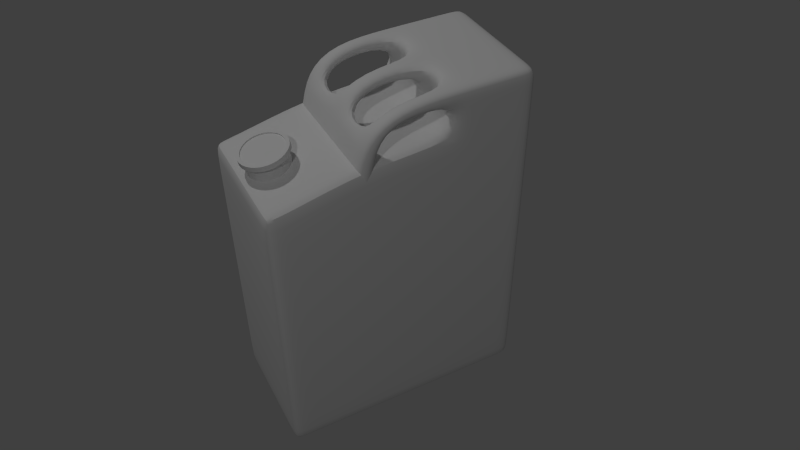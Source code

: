 # Source: gas_can01.blend  (saved by Blender 2.74.0; exported with 4.5.12 LTS)
import bpy
from mathutils import Matrix  # noqa: F401  (used for matrix-valued properties, if any)

bpy.ops.wm.read_factory_settings(use_empty=True)
scene = bpy.context.scene
scene.name = 'Scene'

# ---- collections
col_collection_1 = bpy.data.collections.new('Collection 1'); scene.collection.children.link(col_collection_1)
col_collection_2 = bpy.data.collections.new('Collection 2'); scene.collection.children.link(col_collection_2)
col_collection_20 = bpy.data.collections.new('Collection 20'); scene.collection.children.link(col_collection_20)

# ---- materials (node trees are filled in below, after node groups)
mat_gas_can = bpy.data.materials.new('gas_can')
mat_gas_can.alpha_threshold = 0.0
mat_gas_can.use_transparent_shadow = False
mat_gas_can.roughness = 0.5
mat_gas_can.specular_intensity = 0.0
mat_gas_can.line_color = (0.0, 0.0, 0.0, 1.0)
mat_gas_can_spout = bpy.data.materials.new('gas_can_spout')
mat_gas_can_spout.alpha_threshold = 0.0
mat_gas_can_spout.use_transparent_shadow = False
mat_gas_can_spout.roughness = 0.5
mat_gas_can_spout.specular_intensity = 0.0

# ---- material node trees

# ---- world
world_world = bpy.data.worlds.new('World'); scene.world = world_world
world_world.color = (0.05088, 0.05088, 0.05088)
world_world.use_sun_shadow = False
world_world.sun_shadow_jitter_overblur = 0.0
world_world.cycles.sampling_method = 'MANUAL'
world_world.cycles.sample_map_resolution = 256

# ---- cameras
cam_camera = bpy.data.cameras.new('Camera')
cam_camera.clip_end = 100.0
cam_camera.lens = 35.0
cam_camera.sensor_width = 32.0
cam_camera.sensor_height = 18.0
cam_camera.ortho_scale = 7.314
cam_camera.dof.focus_distance = 0.0
cam_camera.dof.aperture_fstop = 128.0

# ---- lights
light_lamp_001 = bpy.data.lights.new('Lamp.001', 'POINT')
light_lamp_001.transmission_factor = 0.0
light_lamp_001.cutoff_distance = 30.0
light_lamp_001.energy = 100.0
light_lamp_001.shadow_buffer_clip_start = 1.001
light_lamp_001.shadow_soft_size = 0.1
light_lamp_001.shadow_maximum_resolution = 0.006
light_lamp_001.use_absolute_resolution = True
light_lamp_001.cycles.use_multiple_importance_sampling = False
light_lamp = bpy.data.lights.new('Lamp', 'POINT')
light_lamp.transmission_factor = 0.0
light_lamp.cutoff_distance = 30.0
light_lamp.energy = 100.0
light_lamp.shadow_buffer_clip_start = 1.001
light_lamp.shadow_soft_size = 0.1
light_lamp.shadow_maximum_resolution = 0.006
light_lamp.use_absolute_resolution = True
light_lamp.cycles.use_multiple_importance_sampling = False

# ---- meshes
me_cube = bpy.data.meshes.new('Cube')
me_cube.from_pydata([(0.6387, 0.3343, -0.8067), (0.6387, -0.3343, -0.8067), (-0.682, -0.3343, -0.8067), (-0.682, 0.3343, -0.8067), (0.6387, 0.3343, 0.8329), (0.6387, -0.3343, 0.8329), (-0.682, -0.3343, 0.7242), (-0.682, 0.3343, 0.7242), (0.5603, 0.3343, -0.8067), (-0.6037, 0.3343, -0.8067), (0.5603, -0.3343, -0.8067), (-0.6037, -0.3343, -0.8067), (0.5603, 0.3343, 0.8329), (-0.6037, 0.3343, 0.7242), (0.5603, -0.3343, 0.8329), (-0.6037, -0.3343, 0.7242), (0.6387, 0.3343, -0.7203), (0.6387, 0.3343, 0.7466), (0.6387, -0.3343, -0.7203), (0.6387, -0.3343, 0.7466), (-0.682, -0.3343, -0.7203), (-0.682, -0.3343, 0.6378), (-0.682, 0.3343, -0.7203), (-0.682, 0.3343, 0.6378), (0.5603, 0.3343, -0.7203), (0.5603, 0.3343, 0.7466), (-0.6037, 0.3343, -0.7203), (-0.6037, 0.3343, 0.6378), (0.5603, -0.3343, 0.7466), (0.5603, -0.3343, -0.7203), (-0.6037, -0.3343, 0.6378), (-0.6037, -0.3343, -0.7203), (0.6387, 0.2447, -0.8067), (0.6387, -0.2447, -0.8067), (-0.682, -0.2447, -0.8067), (-0.682, 0.2447, -0.8067), (0.6387, 0.2447, 0.8329), (0.6387, -0.2447, 0.8329), (-0.682, -0.2447, 0.7242), (-0.682, 0.2447, 0.7242), (0.3251, -0.3343, -0.8067), (0.3251, 0.3343, -0.8067), (-0.6037, 0.2447, 0.7242), (-0.6037, -0.2447, 0.7242), (0.5603, -0.2447, -0.8067), (0.5603, 0.2447, -0.8067), (-0.6037, -0.2447, -0.8067), (-0.6037, 0.2447, -0.8067), (-0.682, -0.2447, -0.7203), (-0.682, 0.2447, -0.7203), (-0.682, -0.2447, 0.6378), (-0.682, 0.2447, 0.6378), (0.6387, 0.2447, -0.7203), (0.6387, -0.2447, -0.7203), (0.6387, 0.2447, 0.7466), (0.6387, -0.2447, 0.7466), (0.2322, 0.3343, -0.8067), (0.2322, -0.3343, -0.8067), (0.2322, 0.3343, 0.8329), (0.2322, -0.3343, 0.8329), (0.2322, -0.3343, -0.7203), (0.2322, -0.3343, 0.7466), (0.2322, 0.3343, 0.7466), (0.2322, 0.3343, -0.7203), (0.2322, 0.2447, -0.8067), (0.2322, -0.2447, -0.8067), (0.2322, 0.2447, 0.8329), (0.2322, -0.2447, 0.8329), (0.6387, -0.2447, 1.078), (0.6387, -0.3343, 1.078), (0.6387, 0.3343, 1.078), (0.5603, 0.3343, 1.078), (0.5603, -0.3343, 1.078), (0.5603, -0.2447, 1.078), (0.6387, 0.2447, 1.078), (0.5603, 0.2447, 1.078), (0.2322, 0.2447, 1.078), (0.2322, -0.2447, 1.078), (0.2322, 0.3343, 1.078), (0.2322, -0.3343, 1.078), (0.3251, 0.3343, 0.8329), (0.3251, -0.3343, 0.8329), (0.3251, -0.3343, -0.7203), (0.3251, -0.3343, 0.7466), (0.3251, 0.3343, 0.7466), (0.3251, 0.3343, -0.7203), (0.3251, 0.2447, -0.8067), (0.3251, -0.2447, -0.8067), (0.3251, 0.2447, 1.078), (0.3251, -0.2447, 1.078), (0.3251, 0.3343, 1.078), (0.3251, -0.3343, 1.078), (-0.1857, 0.3343, -0.8067), (-0.1857, -0.3343, -0.8067), (-0.1857, 0.3343, 0.8329), (-0.1858, -0.3343, 0.8329), (-0.1857, -0.3343, -0.7203), (-0.1858, -0.3343, 0.7466), (-0.1857, 0.3343, 0.7466), (-0.1857, 0.3343, -0.7203), (-0.1857, 0.2447, -0.8067), (-0.1857, -0.2447, -0.8067), (-0.1857, 0.2447, 0.8329), (-0.1857, -0.2447, 0.8329), (0.6387, 0.04923, -0.8067), (0.6387, -0.04923, -0.8067), (-0.682, -0.04923, -0.8067), (-0.682, 0.04923, -0.8067), (0.6387, 0.04923, 0.8329), (0.6387, -0.04923, 0.8329), (-0.682, -0.04923, 0.7242), (-0.682, 0.04923, 0.7242), (-0.6037, 0.04923, 0.7242), (-0.6037, -0.04923, 0.7242), (0.5603, -0.04923, -0.8067), (0.5603, 0.04923, -0.8067), (-0.6037, -0.04923, -0.8067), (-0.6037, 0.04923, -0.8067), (-0.682, -0.04923, -0.7203), (-0.682, 0.04923, -0.7203), (-0.682, -0.04923, 0.6378), (-0.682, 0.04923, 0.6378), (0.6387, 0.04923, -0.7203), (0.6387, -0.04923, -0.7203), (0.6387, 0.04923, 0.7466), (0.6387, -0.04923, 0.7466), (0.2322, 0.04923, 0.8329), (0.2322, -0.04923, 0.8329), (0.2322, -0.04923, -0.8067), (0.2322, 0.04923, -0.8067), (0.6387, 0.04923, 1.078), (0.6387, -0.04923, 1.078), (0.5603, 0.04923, 1.078), (0.5603, -0.04923, 1.078), (0.2322, 0.04923, 1.078), (0.2322, -0.04923, 1.078), (0.3251, 0.04923, 1.078), (0.3251, -0.04923, 1.078), (0.3251, -0.04923, -0.8067), (0.3251, 0.04923, -0.8067), (-0.1857, 0.04923, 0.8329), (-0.1857, -0.04923, 0.8329), (-0.1857, -0.04923, -0.8067), (-0.1857, 0.04923, -0.8067), (0.6387, -0.3343, 1.002), (0.2322, 0.2447, 1.002), (0.6387, -0.2447, 1.002), (0.2322, -0.2447, 1.002), (0.2322, -0.3343, 1.002), (0.6387, 0.2447, 1.002), (0.6387, 0.3343, 1.002), (0.5603, -0.3343, 1.002), (0.2322, 0.3343, 1.002), (0.5603, 0.3343, 1.002), (0.3251, -0.3343, 1.002), (0.3251, 0.3343, 1.002), (0.6387, -0.04923, 1.002), (0.6387, 0.04923, 1.002), (0.2322, 0.04923, 1.002), (0.2322, -0.04923, 1.002), (-0.01594, -0.3343, 1.008), (-0.05875, -0.3343, 1.071), (-0.05875, 0.3343, 1.071), (-0.05875, 0.2447, 1.071), (-0.05875, -0.2447, 1.071), (-0.01594, 0.3343, 1.008), (-0.05875, 0.04923, 1.071), (-0.05875, -0.04922, 1.071), (-0.01594, 0.04923, 1.008), (-0.01594, -0.04922, 1.008), (-0.01594, 0.2447, 1.008), (-0.01594, -0.2447, 1.008), (-0.1356, -0.3343, 0.9399), (-0.2101, -0.3343, 0.9547), (-0.2101, 0.3343, 0.9547), (-0.2101, 0.2447, 0.9547), (-0.2101, -0.2447, 0.9547), (-0.1356, 0.3343, 0.9399), (-0.2101, 0.04923, 0.9547), (-0.2101, -0.04922, 0.9547), (-0.1356, 0.04923, 0.9399), (-0.1356, -0.04922, 0.9399), (-0.1356, 0.2447, 0.9399), (-0.1356, -0.2447, 0.9399), (-0.1746, -0.3343, 0.7435), (-0.2491, -0.3343, 0.7583), (-0.2491, 0.3343, 0.7583), (-0.2491, 0.2447, 0.7583), (-0.2491, -0.2447, 0.7583), (-0.1746, 0.3343, 0.7435), (-0.2491, 0.04923, 0.7583), (-0.2491, -0.04922, 0.7583), (-0.1746, 0.04923, 0.7435), (-0.1746, -0.04922, 0.7435), (-0.1746, 0.2447, 0.7435), (-0.1746, -0.2447, 0.7435)], [], [(46, 11, 2, 34), (43, 38, 6, 15), (55, 37, 5, 19), (30, 15, 6, 21), (51, 39, 7, 23), (26, 9, 3, 22), (16, 0, 8, 24), (99, 92, 9, 26), (19, 5, 14, 28), (97, 95, 15, 30), (155, 152, 78, 90), (103, 43, 15, 95), (33, 1, 10, 44), (101, 93, 11, 46), (93, 96, 31, 11), (96, 97, 30, 31), (1, 18, 29, 10), (18, 19, 28, 29), (94, 98, 27, 13), (98, 99, 26, 27), (4, 17, 25, 12), (17, 16, 24, 25), (13, 27, 23, 7), (27, 26, 22, 23), (35, 49, 22, 3), (49, 51, 23, 22), (11, 31, 20, 2), (31, 30, 21, 20), (33, 53, 18, 1), (53, 55, 19, 18), (16, 17, 54, 52), (123, 125, 55, 53), (0, 16, 52, 32), (105, 123, 53, 33), (20, 21, 50, 48), (119, 121, 51, 49), (2, 20, 48, 34), (107, 119, 49, 35), (92, 100, 47, 9), (142, 101, 46, 116), (0, 32, 45, 8), (105, 33, 44, 114), (94, 13, 42, 102), (141, 113, 43, 103), (151, 144, 69, 72), (159, 147, 77, 135), (21, 6, 38, 50), (121, 111, 39, 51), (17, 4, 36, 54), (125, 109, 37, 55), (13, 7, 39, 42), (113, 110, 38, 43), (9, 47, 35, 3), (116, 46, 34, 106), (157, 149, 74, 130), (159, 135, 167, 169), (138, 87, 65, 128), (41, 86, 64, 56), (84, 85, 63, 62), (80, 84, 62, 58), (82, 83, 61, 60), (40, 82, 60, 57), (87, 40, 57, 65), (149, 150, 70, 74), (83, 81, 59, 61), (85, 41, 56, 63), (68, 73, 72, 69), (70, 71, 75, 74), (131, 133, 73, 68), (137, 135, 77, 89), (90, 78, 76, 88), (89, 77, 79, 91), (144, 146, 68, 69), (134, 158, 168, 166), (154, 151, 72, 91), (150, 153, 71, 70), (148, 154, 91, 79), (73, 89, 91, 72), (71, 90, 88, 75), (133, 137, 89, 73), (24, 8, 41, 85), (28, 14, 81, 83), (44, 10, 40, 87), (10, 29, 82, 40), (29, 28, 83, 82), (12, 25, 84, 80), (25, 24, 85, 84), (8, 45, 86, 41), (114, 44, 87, 138), (153, 155, 90, 71), (127, 141, 103, 67), (58, 94, 102, 66), (128, 65, 101, 142), (56, 64, 100, 92), (62, 63, 99, 98), (58, 62, 98, 94), (60, 61, 97, 96), (57, 60, 96, 93), (65, 57, 93, 101), (67, 103, 95, 59), (61, 59, 95, 97), (63, 56, 92, 99), (64, 129, 143, 100), (129, 128, 142, 143), (66, 102, 140, 126), (126, 140, 141, 127), (45, 115, 139, 86), (115, 114, 138, 139), (75, 88, 136, 132), (132, 136, 137, 133), (88, 76, 134, 136), (136, 134, 135, 137), (74, 75, 132, 130), (130, 132, 133, 131), (86, 139, 129, 64), (139, 138, 128, 129), (146, 156, 131, 68), (156, 157, 130, 131), (47, 117, 107, 35), (117, 116, 106, 107), (42, 39, 111, 112), (112, 111, 110, 113), (54, 36, 108, 124), (124, 108, 109, 125), (50, 38, 110, 120), (120, 110, 111, 121), (145, 158, 134, 76), (145, 76, 163, 170), (102, 42, 112, 140), (140, 112, 113, 141), (32, 104, 115, 45), (104, 105, 114, 115), (100, 143, 117, 47), (143, 142, 116, 117), (34, 48, 118, 106), (106, 118, 119, 107), (48, 50, 120, 118), (118, 120, 121, 119), (32, 52, 122, 104), (104, 122, 123, 105), (52, 54, 124, 122), (122, 124, 125, 123), (126, 127, 159, 158), (66, 126, 158, 145), (109, 108, 157, 156), (37, 109, 156, 146), (12, 80, 155, 153), (59, 81, 154, 148), (4, 12, 153, 150), (81, 14, 151, 154), (58, 66, 145, 152), (5, 37, 146, 144), (36, 4, 150, 149), (67, 59, 148, 147), (108, 36, 149, 157), (127, 67, 147, 159), (14, 5, 144, 151), (80, 58, 152, 155), (165, 170, 182, 177), (162, 165, 177, 174), (169, 167, 179, 181), (78, 152, 165, 162), (135, 134, 166, 167), (158, 159, 169, 168), (76, 78, 162, 163), (77, 147, 171, 164), (147, 148, 160, 171), (79, 77, 164, 161), (148, 79, 161, 160), (152, 145, 170, 165), (177, 182, 194, 189), (174, 177, 189, 186), (160, 161, 173, 172), (170, 163, 175, 182), (167, 166, 178, 179), (171, 160, 172, 183), (163, 162, 174, 175), (164, 171, 183, 176), (166, 168, 180, 178), (161, 164, 176, 173), (168, 169, 181, 180), (172, 173, 185, 184), (179, 178, 190, 191), (183, 172, 184, 195), (175, 174, 186, 187), (179, 191, 188, 176), (173, 176, 188, 185), (180, 181, 193, 192), (181, 183, 195, 193), (181, 179, 176, 183), (194, 182, 180, 192), (187, 190, 178, 175), (180, 182, 175, 178)])
me_cube.polygons.foreach_set('use_smooth', [True] * 193)
_uv = me_cube.uv_layers.new(name='UVMap')
_uv.uv.foreach_set('vector', [0.1749, 0.9158, 0.202, 0.9158, 0.202, 0.9387, 0.1749, 0.9387, 0.3769, 0.575, 0.3769, 0.5521, 0.404, 0.5521, 0.404, 0.575, 0.8251, 0.4548, 0.8251, 0.4801, 0.798, 0.4801, 0.798, 0.4548, 0.3753, 0.1289, 0.3753, 0.1036, 0.399, 0.1036, 0.399, 0.1289, 0.8251, 0.9747, 0.8251, 1.0, 0.798, 1.0, 0.798, 0.9747, 0.4227, 0.5268, 0.4227, 0.5521, 0.399, 0.5521, 0.399, 0.5268, 0.798, 0.5268, 0.798, 0.5521, 0.7743, 0.5521, 0.7743, 0.5268, 0.5489, 0.5268, 0.5489, 0.5521, 0.4227, 0.5521, 0.4227, 0.5268, 0.0, 0.09701, 7.203e-08, 0.07171, 0.02366, 0.07171, 0.02366, 0.09701, 0.2491, 0.09701, 0.2491, 0.07171, 0.3753, 0.1036, 0.3753, 0.1289, 0.7033, 0.02225, 0.6752, 0.02225, 0.6752, 3.493e-08, 0.7033, 3.493e-08, 0.3769, 0.6983, 0.3769, 0.575, 0.404, 0.575, 0.404, 0.6983, 0.1749, 0.5521, 0.202, 0.5521, 0.202, 0.575, 0.1749, 0.575, 0.1749, 0.7934, 0.202, 0.7934, 0.202, 0.9158, 0.1749, 0.9158, 0.2491, 0.5521, 0.2491, 0.5268, 0.3753, 0.5268, 0.3753, 0.5521, 0.2491, 0.5268, 0.2491, 0.09701, 0.3753, 0.1289, 0.3753, 0.5268, 0.0, 0.5521, 1.801e-08, 0.5268, 0.02366, 0.5268, 0.02366, 0.5521, 1.801e-08, 0.5268, 0.0, 0.09701, 0.02366, 0.09701, 0.02366, 0.5268, 0.5489, 0.07171, 0.5489, 0.09701, 0.4227, 0.1289, 0.4227, 0.1036, 0.5489, 0.09701, 0.5489, 0.5268, 0.4227, 0.5268, 0.4227, 0.1289, 0.798, 0.07171, 0.798, 0.09701, 0.7743, 0.09701, 0.7743, 0.07171, 0.798, 0.09701, 0.798, 0.5268, 0.7743, 0.5268, 0.7743, 0.09701, 0.4227, 0.1036, 0.4227, 0.1289, 0.399, 0.1289, 0.399, 0.1036, 0.4227, 0.1289, 0.4227, 0.5268, 0.399, 0.5268, 0.399, 0.1289, 0.8251, 0.5518, 0.8251, 0.5771, 0.798, 0.5771, 0.798, 0.5518, 0.8251, 0.5771, 0.8251, 0.9747, 0.798, 0.9747, 0.798, 0.5771, 0.3753, 0.5521, 0.3753, 0.5268, 0.399, 0.5268, 0.399, 0.5521, 0.3753, 0.5268, 0.3753, 0.1289, 0.399, 0.1289, 0.399, 0.5268, 0.8251, 0.0, 0.8251, 0.02529, 0.798, 0.02529, 0.798, 6.985e-08, 0.8251, 0.02529, 0.8251, 0.4548, 0.798, 0.4548, 0.798, 0.02529, 1.0, 0.02529, 1.0, 0.4548, 0.9729, 0.4548, 0.9729, 0.02529, 0.8841, 0.02529, 0.8841, 0.4548, 0.8251, 0.4548, 0.8251, 0.02529, 1.0, 5.239e-08, 1.0, 0.02529, 0.9729, 0.02529, 0.9729, 1.746e-08, 0.8841, 1.746e-08, 0.8841, 0.02529, 0.8251, 0.02529, 0.8251, 0.0, 1.0, 0.5771, 1.0, 0.9747, 0.9729, 0.9747, 0.9729, 0.5771, 0.8841, 0.5771, 0.8841, 0.9747, 0.8251, 0.9747, 0.8251, 0.5771, 1.0, 0.5518, 1.0, 0.5771, 0.9729, 0.5771, 0.9729, 0.5518, 0.8841, 0.5518, 0.8841, 0.5771, 0.8251, 0.5771, 0.8251, 0.5518, 1.801e-08, 0.7934, 0.02706, 0.7934, 0.02706, 0.9158, 1.801e-08, 0.9158, 0.1159, 0.7934, 0.1749, 0.7934, 0.1749, 0.9158, 0.1159, 0.9158, 9.004e-08, 0.5521, 0.02706, 0.5521, 0.02706, 0.575, 6.303e-08, 0.575, 0.1159, 0.5521, 0.1749, 0.5521, 0.1749, 0.575, 0.1159, 0.575, 0.202, 0.6983, 0.202, 0.575, 0.2291, 0.575, 0.2291, 0.6983, 0.3179, 0.6983, 0.3179, 0.575, 0.3769, 0.575, 0.3769, 0.6983, 0.02366, 0.02225, 7.203e-08, 0.02225, 7.203e-08, 0.0, 0.02366, 0.0, 0.6289, 0.6644, 0.6289, 0.7217, 0.606, 0.7217, 0.606, 0.6644, 1.0, 0.9747, 1.0, 1.0, 0.9729, 1.0, 0.9729, 0.9747, 0.8841, 0.9747, 0.8841, 1.0, 0.8251, 1.0, 0.8251, 0.9747, 1.0, 0.4548, 1.0, 0.4801, 0.9729, 0.4801, 0.9729, 0.4548, 0.8841, 0.4548, 0.8841, 0.4801, 0.8251, 0.4801, 0.8251, 0.4548, 0.202, 0.575, 0.202, 0.5521, 0.2291, 0.5521, 0.2291, 0.575, 0.3179, 0.575, 0.3179, 0.5521, 0.3769, 0.5521, 0.3769, 0.575, 1.801e-08, 0.9158, 0.02706, 0.9158, 0.02706, 0.9387, 0.0, 0.9387, 0.1159, 0.9158, 0.1749, 0.9158, 0.1749, 0.9387, 0.1159, 0.9387, 0.9139, 0.5295, 0.9729, 0.5295, 0.9729, 0.5518, 0.9139, 0.5518, 0.7396, 0.878, 0.717, 0.8817, 0.7044, 0.7973, 0.7252, 0.8067, 0.1159, 0.6439, 0.1749, 0.6439, 0.1749, 0.6711, 0.1159, 0.6711, 3.602e-08, 0.6439, 0.02706, 0.6439, 0.02706, 0.6711, 3.602e-08, 0.6711, 0.7033, 0.09701, 0.7033, 0.5268, 0.6752, 0.5268, 0.6752, 0.09701, 0.7033, 0.07171, 0.7033, 0.09701, 0.6752, 0.09701, 0.6752, 0.07171, 0.09475, 0.5268, 0.09475, 0.09701, 0.1228, 0.09701, 0.1228, 0.5268, 0.09475, 0.5521, 0.09475, 0.5268, 0.1228, 0.5268, 0.1228, 0.5521, 0.1749, 0.6439, 0.202, 0.6439, 0.202, 0.6711, 0.1749, 0.6711, 0.9729, 0.5295, 1.0, 0.5295, 1.0, 0.5518, 0.9729, 0.5518, 0.09475, 0.09701, 0.09475, 0.07171, 0.1228, 0.07171, 0.1228, 0.09701, 0.7033, 0.5268, 0.7033, 0.5521, 0.6752, 0.5521, 0.6752, 0.5268, 0.5789, 0.8016, 0.5789, 0.7787, 0.606, 0.7787, 0.606, 0.8016, 0.404, 0.8016, 0.404, 0.7787, 0.4311, 0.7787, 0.4311, 0.8016, 0.5199, 0.8016, 0.5199, 0.7787, 0.5789, 0.7787, 0.5789, 0.8016, 0.5199, 0.7098, 0.5199, 0.6826, 0.5789, 0.6826, 0.5789, 0.7098, 0.404, 0.7098, 0.404, 0.6826, 0.4311, 0.6826, 0.4311, 0.7098, 0.5789, 0.7098, 0.5789, 0.6826, 0.606, 0.6826, 0.606, 0.7098, 0.798, 0.5295, 0.8251, 0.5295, 0.8251, 0.5518, 0.798, 0.5518, 0.7522, 0.6858, 0.7748, 0.6895, 0.7604, 0.7609, 0.7396, 0.7702, 0.09475, 0.02225, 0.02366, 0.02225, 0.02366, 0.0, 0.09475, 3.493e-08, 0.798, 0.02225, 0.7743, 0.02225, 0.7743, 0.0, 0.798, 3.493e-08, 0.1228, 0.02225, 0.09475, 0.02225, 0.09475, 3.493e-08, 0.1228, 0.0, 0.5789, 0.7787, 0.5789, 0.7098, 0.606, 0.7098, 0.606, 0.7787, 0.404, 0.7787, 0.404, 0.7098, 0.4311, 0.7098, 0.4311, 0.7787, 0.5199, 0.7787, 0.5199, 0.7098, 0.5789, 0.7098, 0.5789, 0.7787, 0.7743, 0.5268, 0.7743, 0.5521, 0.7033, 0.5521, 0.7033, 0.5268, 0.02366, 0.09701, 0.02366, 0.07171, 0.09475, 0.07171, 0.09475, 0.09701, 0.1749, 0.575, 0.202, 0.575, 0.202, 0.6439, 0.1749, 0.6439, 0.02366, 0.5521, 0.02366, 0.5268, 0.09475, 0.5268, 0.09475, 0.5521, 0.02366, 0.5268, 0.02366, 0.09701, 0.09475, 0.09701, 0.09475, 0.5268, 0.7743, 0.07171, 0.7743, 0.09701, 0.7033, 0.09701, 0.7033, 0.07171, 0.7743, 0.09701, 0.7743, 0.5268, 0.7033, 0.5268, 0.7033, 0.09701, 6.303e-08, 0.575, 0.02706, 0.575, 0.02706, 0.6439, 3.602e-08, 0.6439, 0.1159, 0.575, 0.1749, 0.575, 0.1749, 0.6439, 0.1159, 0.6439, 0.7743, 0.02225, 0.7033, 0.02225, 0.7033, 3.493e-08, 0.7743, 0.0, 0.3179, 0.8207, 0.3179, 0.6983, 0.3769, 0.6983, 0.3769, 0.8207, 0.202, 0.8207, 0.202, 0.6983, 0.2291, 0.6983, 0.2291, 0.8207, 0.1159, 0.6711, 0.1749, 0.6711, 0.1749, 0.7934, 0.1159, 0.7934, 3.602e-08, 0.6711, 0.02706, 0.6711, 0.02706, 0.7934, 1.801e-08, 0.7934, 0.6752, 0.09701, 0.6752, 0.5268, 0.5489, 0.5268, 0.5489, 0.09701, 0.6752, 0.07171, 0.6752, 0.09701, 0.5489, 0.09701, 0.5489, 0.07171, 0.1228, 0.5268, 0.1228, 0.09701, 0.2491, 0.09701, 0.2491, 0.5268, 0.1228, 0.5521, 0.1228, 0.5268, 0.2491, 0.5268, 0.2491, 0.5521, 0.1749, 0.6711, 0.202, 0.6711, 0.202, 0.7934, 0.1749, 0.7934, 0.3769, 0.8207, 0.3769, 0.6983, 0.404, 0.6983, 0.404, 0.8207, 0.1228, 0.09701, 0.1228, 0.07171, 0.2491, 0.07171, 0.2491, 0.09701, 0.6752, 0.5268, 0.6752, 0.5521, 0.5489, 0.5521, 0.5489, 0.5268, 0.02706, 0.6711, 0.08613, 0.6711, 0.08613, 0.7934, 0.02706, 0.7934, 0.08613, 0.6711, 0.1159, 0.6711, 0.1159, 0.7934, 0.08613, 0.7934, 0.2291, 0.8207, 0.2291, 0.6983, 0.2881, 0.6983, 0.2881, 0.8207, 0.2881, 0.8207, 0.2881, 0.6983, 0.3179, 0.6983, 0.3179, 0.8207, 0.02706, 0.575, 0.08613, 0.575, 0.08613, 0.6439, 0.02706, 0.6439, 0.08613, 0.575, 0.1159, 0.575, 0.1159, 0.6439, 0.08613, 0.6439, 0.4311, 0.7787, 0.4311, 0.7098, 0.4901, 0.7098, 0.4901, 0.7787, 0.4901, 0.7787, 0.4901, 0.7098, 0.5199, 0.7098, 0.5199, 0.7787, 0.4311, 0.7098, 0.4311, 0.6826, 0.4901, 0.6826, 0.4901, 0.7098, 0.4901, 0.7098, 0.4901, 0.6826, 0.5199, 0.6826, 0.5199, 0.7098, 0.4311, 0.8016, 0.4311, 0.7787, 0.4901, 0.7787, 0.4901, 0.8016, 0.4901, 0.8016, 0.4901, 0.7787, 0.5199, 0.7787, 0.5199, 0.8016, 0.02706, 0.6439, 0.08613, 0.6439, 0.08613, 0.6711, 0.02706, 0.6711, 0.08613, 0.6439, 0.1159, 0.6439, 0.1159, 0.6711, 0.08613, 0.6711, 0.8251, 0.5295, 0.8841, 0.5295, 0.8841, 0.5518, 0.8251, 0.5518, 0.8841, 0.5295, 0.9139, 0.5295, 0.9139, 0.5518, 0.8841, 0.5518, 0.02706, 0.9158, 0.08613, 0.9158, 0.08613, 0.9387, 0.02706, 0.9387, 0.08613, 0.9158, 0.1159, 0.9158, 0.1159, 0.9387, 0.08613, 0.9387, 0.2291, 0.575, 0.2291, 0.5521, 0.2881, 0.5521, 0.2881, 0.575, 0.2881, 0.575, 0.2881, 0.5521, 0.3179, 0.5521, 0.3179, 0.575, 0.9729, 0.4548, 0.9729, 0.4801, 0.9139, 0.4801, 0.9139, 0.4548, 0.9139, 0.4548, 0.9139, 0.4801, 0.8841, 0.4801, 0.8841, 0.4548, 0.9729, 0.9747, 0.9729, 1.0, 0.9139, 1.0, 0.9139, 0.9747, 0.9139, 0.9747, 0.9139, 1.0, 0.8841, 1.0, 0.8841, 0.9747, 0.6289, 0.5783, 0.6289, 0.6356, 0.606, 0.6356, 0.606, 0.5783, 0.7748, 0.6821, 0.7522, 0.6858, 0.7396, 0.6015, 0.7604, 0.6108, 0.2291, 0.6983, 0.2291, 0.575, 0.2881, 0.575, 0.2881, 0.6983, 0.2881, 0.6983, 0.2881, 0.575, 0.3179, 0.575, 0.3179, 0.6983, 0.02706, 0.5521, 0.08613, 0.5521, 0.08613, 0.575, 0.02706, 0.575, 0.08613, 0.5521, 0.1159, 0.5521, 0.1159, 0.575, 0.08613, 0.575, 0.02706, 0.7934, 0.08613, 0.7934, 0.08613, 0.9158, 0.02706, 0.9158, 0.08613, 0.7934, 0.1159, 0.7934, 0.1159, 0.9158, 0.08613, 0.9158, 0.9729, 0.5518, 0.9729, 0.5771, 0.9139, 0.5771, 0.9139, 0.5518, 0.9139, 0.5518, 0.9139, 0.5771, 0.8841, 0.5771, 0.8841, 0.5518, 0.9729, 0.5771, 0.9729, 0.9747, 0.9139, 0.9747, 0.9139, 0.5771, 0.9139, 0.5771, 0.9139, 0.9747, 0.8841, 0.9747, 0.8841, 0.5771, 0.9729, 1.746e-08, 0.9729, 0.02529, 0.9139, 0.02529, 0.9139, 1.746e-08, 0.9139, 1.746e-08, 0.9139, 0.02529, 0.8841, 0.02529, 0.8841, 1.746e-08, 0.9729, 0.02529, 0.9729, 0.4548, 0.9139, 0.4548, 0.9139, 0.02529, 0.9139, 0.02529, 0.9139, 0.4548, 0.8841, 0.4548, 0.8841, 0.02529, 0.6799, 0.6356, 0.6799, 0.6644, 0.6289, 0.6644, 0.6289, 0.6356, 0.6799, 0.5783, 0.6799, 0.6356, 0.6289, 0.6356, 0.6289, 0.5783, 0.8841, 0.4801, 0.9139, 0.4801, 0.9139, 0.5295, 0.8841, 0.5295, 0.8251, 0.4801, 0.8841, 0.4801, 0.8841, 0.5295, 0.8251, 0.5295, 0.7743, 0.07171, 0.7033, 0.07171, 0.7033, 0.02225, 0.7743, 0.02225, 0.1228, 0.07171, 0.09475, 0.07171, 0.09475, 0.02225, 0.1228, 0.02225, 0.798, 0.07171, 0.7743, 0.07171, 0.7743, 0.02225, 0.798, 0.02225, 0.09475, 0.07171, 0.02366, 0.07171, 0.02366, 0.02225, 0.09475, 0.02225, 0.6799, 0.5521, 0.6799, 0.5783, 0.6289, 0.5783, 0.6289, 0.5521, 0.798, 0.4801, 0.8251, 0.4801, 0.8251, 0.5295, 0.798, 0.5295, 0.9729, 0.4801, 1.0, 0.4801, 1.0, 0.5295, 0.9729, 0.5295, 0.6799, 0.7217, 0.6799, 0.748, 0.6289, 0.748, 0.6289, 0.7217, 0.9139, 0.4801, 0.9729, 0.4801, 0.9729, 0.5295, 0.9139, 0.5295, 0.6799, 0.6644, 0.6799, 0.7217, 0.6289, 0.7217, 0.6289, 0.6644, 0.02366, 0.07171, 7.203e-08, 0.07171, 7.203e-08, 0.02225, 0.02366, 0.02225, 0.7033, 0.07171, 0.6752, 0.07171, 0.6752, 0.02225, 0.7033, 0.02225, 0.4337, 0.8742, 0.4608, 0.8742, 0.4608, 0.91, 0.4337, 0.91, 0.5873, 0.001935, 0.6002, 0.02032, 0.5641, 0.04037, 0.5416, 0.03603, 0.7252, 0.8067, 0.7044, 0.7973, 0.7315, 0.748, 0.7396, 0.7688, 0.6752, 3.493e-08, 0.6752, 0.02225, 0.6002, 0.02032, 0.5873, 0.001935, 0.5199, 0.6826, 0.4901, 0.6826, 0.4901, 0.5973, 0.5199, 0.5973, 0.404, 0.8016, 0.4337, 0.8016, 0.4337, 0.8742, 0.404, 0.8742, 0.4311, 0.6826, 0.404, 0.6826, 0.404, 0.5973, 0.4311, 0.5973, 0.6817, 0.748, 0.7044, 0.7517, 0.69, 0.823, 0.6691, 0.8323, 0.4608, 0.8016, 0.4879, 0.8016, 0.4879, 0.8742, 0.4608, 0.8742, 0.606, 0.6826, 0.5789, 0.6826, 0.5789, 0.5973, 0.606, 0.5973, 0.1228, 0.02225, 0.1228, 0.0, 0.2107, 0.001935, 0.1978, 0.02032, 0.4337, 0.8016, 0.4608, 0.8016, 0.4608, 0.8742, 0.4337, 0.8742, 0.606, 0.9438, 0.606, 0.9176, 0.6657, 0.9176, 0.6657, 0.9438, 0.5416, 0.03603, 0.5641, 0.04037, 0.5523, 0.09791, 0.5298, 0.09357, 0.1978, 0.02032, 0.2107, 0.001935, 0.2564, 0.03603, 0.2339, 0.04037, 0.7604, 0.6108, 0.7396, 0.6015, 0.7667, 0.5521, 0.7748, 0.5729, 0.5199, 0.5973, 0.4901, 0.5973, 0.4901, 0.5521, 0.5199, 0.5521, 0.4608, 0.8742, 0.4879, 0.8742, 0.4879, 0.91, 0.4608, 0.91, 0.4311, 0.5973, 0.404, 0.5973, 0.404, 0.5521, 0.4311, 0.5521, 0.6691, 0.8323, 0.69, 0.823, 0.7044, 0.8609, 0.6962, 0.8817, 0.7396, 0.7702, 0.7604, 0.7609, 0.7748, 0.7988, 0.7667, 0.8196, 0.606, 0.5973, 0.5789, 0.5973, 0.5789, 0.5521, 0.606, 0.5521, 0.404, 0.8742, 0.4337, 0.8742, 0.4337, 0.91, 0.404, 0.91, 0.2339, 0.04037, 0.2564, 0.03603, 0.2682, 0.09357, 0.2457, 0.09791, 0.6799, 0.6644, 0.6799, 0.6356, 0.7396, 0.6356, 0.7396, 0.6644, 0.606, 0.7742, 0.606, 0.748, 0.6657, 0.748, 0.6657, 0.7742, 0.6799, 0.5783, 0.6799, 0.5521, 0.7396, 0.5521, 0.7396, 0.5783, 0.6799, 0.6644, 0.7396, 0.6644, 0.7396, 0.7217, 0.6799, 0.7217, 0.6799, 0.748, 0.6799, 0.7217, 0.7396, 0.7217, 0.7396, 0.748, 0.606, 0.8603, 0.606, 0.8315, 0.6657, 0.8315, 0.6657, 0.8603, 0.606, 0.8315, 0.606, 0.7742, 0.6657, 0.7742, 0.6657, 0.8315, 0.7748, 0.5521, 0.7972, 0.5521, 0.7972, 0.6094, 0.7748, 0.6094, 0.6657, 0.9176, 0.606, 0.9176, 0.606, 0.8603, 0.6657, 0.8603, 0.7396, 0.5783, 0.7396, 0.6356, 0.6799, 0.6356, 0.6799, 0.5783, 0.7748, 0.6666, 0.7748, 0.6094, 0.7972, 0.6094, 0.7972, 0.6666])
me_cube.materials.append(mat_gas_can)
me_cube.use_remesh_preserve_volume = False
me_cube.use_remesh_preserve_attributes = False
me_cube.use_mirror_vertex_groups = False
me_cube.update()
me_cylinder = bpy.data.meshes.new('Cylinder')
me_cylinder.from_pydata([(0.0, 0.1054, -0.06209), (0.0, 0.1054, 0.06209), (0.02056, 0.1034, -0.06209), (0.02056, 0.1034, 0.06209), (0.04033, 0.09736, -0.06209), (0.04033, 0.09736, 0.06209), (0.05855, 0.08762, -0.06209), (0.05855, 0.08762, 0.06209), (0.07452, 0.07452, -0.06209), (0.07452, 0.07452, 0.06209), (0.08762, 0.05855, -0.06209), (0.08762, 0.05855, 0.06209), (0.09736, 0.04033, -0.06209), (0.09736, 0.04033, 0.06209), (0.1034, 0.02056, -0.06209), (0.1034, 0.02056, 0.06209), (0.1054, 7.956e-09, -0.06209), (0.1054, 7.956e-09, 0.06209), (0.1034, -0.02056, -0.06209), (0.1034, -0.02056, 0.06209), (0.09736, -0.04033, -0.06209), (0.09736, -0.04033, 0.06209), (0.08762, -0.05855, -0.06209), (0.08762, -0.05855, 0.06209), (0.07452, -0.07452, -0.06209), (0.07452, -0.07452, 0.06209), (0.05855, -0.08762, -0.06209), (0.05855, -0.08762, 0.06209), (0.04033, -0.09736, -0.06209), (0.04033, -0.09736, 0.06209), (0.02056, -0.1034, -0.06209), (0.02056, -0.1034, 0.06209), (-3.434e-08, -0.1054, -0.06209), (-3.434e-08, -0.1054, 0.06209), (-0.02056, -0.1034, -0.06209), (-0.02056, -0.1034, 0.06209), (-0.04033, -0.09736, -0.06209), (-0.04033, -0.09736, 0.06209), (-0.05855, -0.08762, -0.06209), (-0.05855, -0.08762, 0.06209), (-0.07452, -0.07452, -0.06209), (-0.07452, -0.07452, 0.06209), (-0.08762, -0.05855, -0.06209), (-0.08762, -0.05855, 0.06209), (-0.09736, -0.04033, -0.06209), (-0.09736, -0.04033, 0.06209), (-0.1034, -0.02056, -0.06209), (-0.1034, -0.02056, 0.06209), (-0.1054, 1.018e-07, -0.06209), (-0.1054, 1.018e-07, 0.06209), (-0.1034, 0.02056, -0.06209), (-0.1034, 0.02056, 0.06209), (-0.09736, 0.04033, -0.06209), (-0.09736, 0.04033, 0.06209), (-0.08762, 0.05855, -0.06209), (-0.08762, 0.05855, 0.06209), (-0.07452, 0.07452, -0.06209), (-0.07452, 0.07452, 0.06209), (-0.05855, 0.08762, -0.06209), (-0.05855, 0.08762, 0.06209), (-0.04033, 0.09736, -0.06209), (-0.04033, 0.09736, 0.06209), (-0.02056, 0.1034, -0.06209), (-0.02056, 0.1034, 0.06209), (0.0, 0.1054, 0.03449), (0.02056, 0.1034, 0.03449), (0.04033, 0.09736, 0.03449), (0.05855, 0.08762, 0.03449), (0.07452, 0.07452, 0.03449), (0.08762, 0.05855, 0.03449), (0.09736, 0.04033, 0.03449), (0.1034, 0.02056, 0.03449), (0.1054, 7.956e-09, 0.03449), (0.1034, -0.02056, 0.03449), (0.09736, -0.04033, 0.03449), (0.08762, -0.05855, 0.03449), (0.07452, -0.07452, 0.03449), (0.05855, -0.08762, 0.03449), (0.04033, -0.09736, 0.03449), (0.02056, -0.1034, 0.03449), (-3.434e-08, -0.1054, 0.03449), (-0.02056, -0.1034, 0.03449), (-0.04033, -0.09736, 0.03449), (-0.05855, -0.08762, 0.03449), (-0.07452, -0.07452, 0.03449), (-0.08762, -0.05855, 0.03449), (-0.09736, -0.04033, 0.03449), (-0.1034, -0.02056, 0.03449), (-0.1054, 1.018e-07, 0.03449), (-0.1034, 0.02056, 0.03449), (-0.09736, 0.04033, 0.03449), (-0.08762, 0.05855, 0.03449), (-0.07452, 0.07452, 0.03449), (-0.05855, 0.08762, 0.03449), (-0.04033, 0.09736, 0.03449), (-0.02056, 0.1034, 0.03449), (0.02386, 0.12, 0.06209), (-9.289e-10, 0.1223, 0.06209), (-9.289e-10, 0.1223, 0.03449), (0.0468, 0.113, 0.06209), (0.06795, 0.1017, 0.06209), (0.08648, 0.08648, 0.06209), (0.1017, 0.06795, 0.06209), (0.113, 0.0468, 0.06209), (0.12, 0.02386, 0.06209), (0.1223, 3.968e-09, 0.06209), (0.12, -0.02386, 0.06209), (0.113, -0.0468, 0.06209), (0.1017, -0.06795, 0.06209), (0.08648, -0.08648, 0.06209), (0.06795, -0.1017, 0.06209), (0.0468, -0.113, 0.06209), (0.02386, -0.12, 0.06209), (-4.078e-08, -0.1223, 0.06209), (-0.02386, -0.12, 0.06209), (-0.0468, -0.113, 0.06209), (-0.06795, -0.1017, 0.06209), (-0.08648, -0.08648, 0.06209), (-0.1017, -0.06795, 0.06209), (-0.113, -0.0468, 0.06209), (-0.12, -0.02386, 0.06209), (-0.1223, 1.128e-07, 0.06209), (-0.12, 0.02386, 0.06209), (-0.113, 0.0468, 0.06209), (-0.1017, 0.06795, 0.06209), (-0.08648, 0.08648, 0.06209), (-0.06795, 0.1017, 0.06209), (-0.0468, 0.113, 0.06209), (-0.02386, 0.12, 0.06209), (0.02386, 0.12, 0.03449), (0.0468, 0.113, 0.03449), (0.06795, 0.1017, 0.03449), (0.08648, 0.08648, 0.03449), (0.1017, 0.06795, 0.03449), (0.113, 0.0468, 0.03449), (0.12, 0.02386, 0.03449), (0.1223, 3.968e-09, 0.03449), (0.12, -0.02386, 0.03449), (0.113, -0.0468, 0.03449), (0.1017, -0.06795, 0.03449), (0.08648, -0.08648, 0.03449), (0.06795, -0.1017, 0.03449), (0.0468, -0.113, 0.03449), (0.02386, -0.12, 0.03449), (-4.078e-08, -0.1223, 0.03449), (-0.02386, -0.12, 0.03449), (-0.0468, -0.113, 0.03449), (-0.06795, -0.1017, 0.03449), (-0.08648, -0.08648, 0.03449), (-0.1017, -0.06795, 0.03449), (-0.113, -0.0468, 0.03449), (-0.12, -0.02386, 0.03449), (-0.1223, 1.128e-07, 0.03449), (-0.12, 0.02386, 0.03449), (-0.113, 0.0468, 0.03449), (-0.1017, 0.06795, 0.03449), (-0.08648, 0.08648, 0.03449), (-0.06795, 0.1017, 0.03449), (-0.0468, 0.113, 0.03449), (-0.02386, 0.12, 0.03449), (0.02056, 0.1034, 0.05622), (0.0, 0.1054, 0.05622), (0.04033, 0.09736, 0.05622), (0.05855, 0.08762, 0.05622), (0.07452, 0.07452, 0.05622), (0.08762, 0.05855, 0.05622), (0.09736, 0.04033, 0.05622), (0.1034, 0.02056, 0.05622), (0.1054, 7.956e-09, 0.05622), (0.1034, -0.02056, 0.05622), (0.09736, -0.04033, 0.05622), (0.08762, -0.05855, 0.05622), (0.07452, -0.07452, 0.05622), (0.05855, -0.08762, 0.05622), (0.04033, -0.09736, 0.05622), (0.02056, -0.1034, 0.05622), (-3.434e-08, -0.1054, 0.05622), (-0.02056, -0.1034, 0.05622), (-0.04033, -0.09736, 0.05622), (-0.05855, -0.08762, 0.05622), (-0.07452, -0.07452, 0.05622), (-0.08762, -0.05855, 0.05622), (-0.09736, -0.04033, 0.05622), (-0.1034, -0.02056, 0.05622), (-0.1054, 1.018e-07, 0.05622), (-0.1034, 0.02056, 0.05622), (-0.09736, 0.04033, 0.05622), (-0.08762, 0.05855, 0.05622), (-0.07452, 0.07452, 0.05622), (-0.05855, 0.08762, 0.05622), (-0.04033, 0.09736, 0.05622), (-0.02056, 0.1034, 0.05622)], [], [(49, 51, 122, 121), (72, 71, 135, 136), (31, 33, 113, 112), (13, 15, 104, 103), (73, 72, 136, 137), (74, 73, 137, 138), (47, 49, 121, 120), (75, 74, 138, 139), (29, 31, 112, 111), (11, 13, 103, 102), (76, 75, 139, 140), (63, 1, 97, 128), (77, 76, 140, 141), (45, 47, 120, 119), (78, 77, 141, 142), (27, 29, 111, 110), (79, 78, 142, 143), (9, 11, 102, 101), (61, 63, 128, 127), (80, 79, 143, 144), (43, 45, 119, 118), (81, 80, 144, 145), (25, 27, 110, 109), (7, 9, 101, 100), (82, 81, 145, 146), (59, 61, 127, 126), (83, 82, 146, 147), (41, 43, 118, 117), (84, 83, 147, 148), (23, 25, 109, 108), (9, 7, 163, 164), (85, 84, 148, 149), (5, 7, 100, 99), (60, 94, 95, 62), (62, 95, 64, 0), (58, 93, 94, 60), (56, 92, 93, 58), (54, 91, 92, 56), (52, 90, 91, 54), (50, 89, 90, 52), (48, 88, 89, 50), (46, 87, 88, 48), (44, 86, 87, 46), (42, 85, 86, 44), (40, 84, 85, 42), (38, 83, 84, 40), (36, 82, 83, 38), (34, 81, 82, 36), (32, 80, 81, 34), (30, 79, 80, 32), (28, 78, 79, 30), (26, 77, 78, 28), (24, 76, 77, 26), (22, 75, 76, 24), (20, 74, 75, 22), (18, 73, 74, 20), (16, 72, 73, 18), (14, 71, 72, 16), (12, 70, 71, 14), (10, 69, 70, 12), (8, 68, 69, 10), (6, 67, 68, 8), (4, 66, 67, 6), (2, 65, 66, 4), (0, 64, 65, 2), (98, 97, 96, 129), (129, 96, 99, 130), (130, 99, 100, 131), (131, 100, 101, 132), (132, 101, 102, 133), (133, 102, 103, 134), (134, 103, 104, 135), (135, 104, 105, 136), (136, 105, 106, 137), (137, 106, 107, 138), (138, 107, 108, 139), (139, 108, 109, 140), (140, 109, 110, 141), (141, 110, 111, 142), (142, 111, 112, 143), (143, 112, 113, 144), (144, 113, 114, 145), (145, 114, 115, 146), (146, 115, 116, 147), (147, 116, 117, 148), (148, 117, 118, 149), (149, 118, 119, 150), (150, 119, 120, 151), (151, 120, 121, 152), (152, 121, 122, 153), (153, 122, 123, 154), (154, 123, 124, 155), (155, 124, 125, 156), (156, 125, 126, 157), (157, 126, 127, 158), (159, 128, 97, 98), (158, 127, 128, 159), (71, 70, 134, 135), (70, 69, 133, 134), (15, 17, 105, 104), (95, 94, 158, 159), (33, 35, 114, 113), (69, 68, 132, 133), (64, 95, 159, 98), (51, 53, 123, 122), (68, 67, 131, 132), (94, 93, 157, 158), (67, 66, 130, 131), (17, 19, 106, 105), (93, 92, 156, 157), (35, 37, 115, 114), (66, 65, 129, 130), (1, 3, 96, 97), (92, 91, 155, 156), (53, 55, 124, 123), (65, 64, 98, 129), (91, 90, 154, 155), (19, 21, 107, 106), (90, 89, 153, 154), (37, 39, 116, 115), (89, 88, 152, 153), (55, 57, 125, 124), (3, 5, 99, 96), (88, 87, 151, 152), (21, 23, 108, 107), (87, 86, 150, 151), (39, 41, 117, 116), (86, 85, 149, 150), (57, 59, 126, 125), (160, 161, 191, 190, 189, 188, 187, 186, 185, 184, 183, 182, 181, 180, 179, 178, 177, 176, 175, 174, 173, 172, 171, 170, 169, 168, 167, 166, 165, 164, 163, 162), (27, 25, 172, 173), (45, 43, 181, 182), (63, 61, 190, 191), (19, 17, 168, 169), (37, 35, 177, 178), (55, 53, 186, 187), (11, 9, 164, 165), (29, 27, 173, 174), (47, 45, 182, 183), (3, 1, 161, 160), (1, 63, 191, 161), (21, 19, 169, 170), (39, 37, 178, 179), (57, 55, 187, 188), (13, 11, 165, 166), (31, 29, 174, 175), (49, 47, 183, 184), (5, 3, 160, 162), (23, 21, 170, 171), (41, 39, 179, 180), (59, 57, 188, 189), (15, 13, 166, 167), (33, 31, 175, 176), (51, 49, 184, 185), (7, 5, 162, 163), (25, 23, 171, 172), (43, 41, 180, 181), (61, 59, 189, 190), (17, 15, 167, 168), (35, 33, 176, 177), (53, 51, 185, 186)])
me_cylinder.polygons.foreach_set('use_smooth', [True] * 161)
_uv = me_cylinder.uv_layers.new(name='UVMap')
_uv.uv.foreach_set('vector', [0.03312, 0.2648, 0.04105, 0.3054, 0.009201, 0.3153, 1.466e-08, 0.2681, 0.1079, 0.5689, 0.07918, 0.5982, 0.05345, 0.5767, 0.0868, 0.5427, 0.2597, 0.03377, 0.2191, 0.03377, 0.2158, 1.494e-08, 0.263, 0.0, 0.4378, 0.3054, 0.4457, 0.2648, 0.4788, 0.2681, 0.4696, 0.3153, 0.1417, 0.5459, 0.1079, 0.5689, 0.0868, 0.5427, 0.126, 0.516, 0.1792, 0.53, 0.1417, 0.5459, 0.126, 0.516, 0.1696, 0.4976, 0.03312, 0.2234, 0.03312, 0.2648, 1.466e-08, 0.2681, 0.0, 0.2201, 0.2191, 0.522, 0.1792, 0.53, 0.1696, 0.4976, 0.2158, 0.4882, 0.2996, 0.04185, 0.2597, 0.03377, 0.263, 0.0, 0.3093, 0.00938, 0.4222, 0.3437, 0.4378, 0.3054, 0.4696, 0.3153, 0.4516, 0.3597, 0.2597, 0.522, 0.2191, 0.522, 0.2158, 0.4882, 0.263, 0.4882, 0.2191, 0.4544, 0.2597, 0.4544, 0.263, 0.4882, 0.2158, 0.4882, 0.2996, 0.53, 0.2597, 0.522, 0.263, 0.4882, 0.3093, 0.4976, 0.04105, 0.1827, 0.03312, 0.2234, 0.0, 0.2201, 0.009201, 0.1729, 0.3371, 0.5459, 0.2996, 0.53, 0.3093, 0.4976, 0.3528, 0.516, 0.3371, 0.0577, 0.2996, 0.04185, 0.3093, 0.00938, 0.3528, 0.02778, 0.3709, 0.5689, 0.3371, 0.5459, 0.3528, 0.516, 0.392, 0.5427, 0.3997, 0.3782, 0.4222, 0.3437, 0.4516, 0.3597, 0.4254, 0.3997, 0.1792, 0.4463, 0.2191, 0.4544, 0.2158, 0.4882, 0.1696, 0.4788, 0.3997, 0.5982, 0.3709, 0.5689, 0.392, 0.5427, 0.4254, 0.5767, 0.0566, 0.1445, 0.04105, 0.1827, 0.009201, 0.1729, 0.02725, 0.1285, 0.4222, 0.6327, 0.3997, 0.5982, 0.4254, 0.5767, 0.4516, 0.6167, 0.3709, 0.08072, 0.3371, 0.0577, 0.3528, 0.02778, 0.392, 0.05449, 0.3709, 0.4075, 0.3997, 0.3782, 0.4254, 0.3997, 0.392, 0.4337, 0.4378, 0.6709, 0.4222, 0.6327, 0.4516, 0.6167, 0.4696, 0.6611, 0.1417, 0.4305, 0.1792, 0.4463, 0.1696, 0.4788, 0.126, 0.4604, 0.4457, 0.7116, 0.4378, 0.6709, 0.4696, 0.6611, 0.4788, 0.7082, 0.07918, 0.11, 0.0566, 0.1445, 0.02725, 0.1285, 0.05345, 0.08849, 0.4457, 0.753, 0.4457, 0.7116, 0.4788, 0.7082, 0.4788, 0.7563, 0.3997, 0.11, 0.3709, 0.08072, 0.392, 0.05449, 0.4254, 0.08849, 0.9674, 0.7474, 0.9674, 0.7181, 0.9751, 0.7181, 0.9751, 0.7474, 0.4378, 0.7936, 0.4457, 0.753, 0.4788, 0.7563, 0.4696, 0.8035, 0.3371, 0.4305, 0.3709, 0.4075, 0.392, 0.4337, 0.3528, 0.4604, 0.8588, 0.6047, 0.6688, 0.6047, 0.6688, 0.5633, 0.8588, 0.5633, 0.8588, 0.5633, 0.6688, 0.5633, 0.6688, 0.5227, 0.8588, 0.5227, 0.8588, 0.6454, 0.6688, 0.6454, 0.6688, 0.6047, 0.8588, 0.6047, 0.8588, 0.6836, 0.6688, 0.6836, 0.6688, 0.6454, 0.8588, 0.6454, 0.8588, 0.7181, 0.6688, 0.7181, 0.6688, 0.6836, 0.8588, 0.6836, 0.6688, 0.9518, 0.8588, 0.9518, 0.8588, 0.9862, 0.6688, 0.9862, 0.6688, 0.9135, 0.8588, 0.9135, 0.8588, 0.9518, 0.6688, 0.9518, 0.6688, 0.8729, 0.8588, 0.8729, 0.8588, 0.9135, 0.6688, 0.9135, 0.6688, 0.8315, 0.8588, 0.8315, 0.8588, 0.8729, 0.6688, 0.8729, 0.6688, 0.7908, 0.8588, 0.7908, 0.8588, 0.8315, 0.6688, 0.8315, 0.6688, 0.7525, 0.8588, 0.7525, 0.8588, 0.7908, 0.6688, 0.7908, 0.6688, 0.7181, 0.8588, 0.7181, 0.8588, 0.7525, 0.6688, 0.7525, 0.6688, 0.4499, 0.4788, 0.4499, 0.4788, 0.4207, 0.6688, 0.4207, 0.6688, 0.4844, 0.4788, 0.4844, 0.4788, 0.4499, 0.6688, 0.4499, 0.6688, 0.5227, 0.4788, 0.5227, 0.4788, 0.4844, 0.6688, 0.4844, 0.6688, 0.5633, 0.4788, 0.5633, 0.4788, 0.5227, 0.6688, 0.5227, 0.6688, 0.6047, 0.4788, 0.6047, 0.4788, 0.5633, 0.6688, 0.5633, 0.6688, 0.6454, 0.4788, 0.6454, 0.4788, 0.6047, 0.6688, 0.6047, 0.6688, 0.6836, 0.4788, 0.6836, 0.4788, 0.6454, 0.6688, 0.6454, 0.6688, 0.7181, 0.4788, 0.7181, 0.4788, 0.6836, 0.6688, 0.6836, 0.6688, 0.7474, 0.4788, 0.7474, 0.4788, 0.7181, 0.6688, 0.7181, 0.9301, 0.9935, 0.9301, 0.7998, 0.9589, 0.7998, 0.9589, 0.9935, 0.8963, 0.9935, 0.8963, 0.7998, 0.9301, 0.7998, 0.9301, 0.9935, 0.8588, 0.9935, 0.8588, 0.7998, 0.8963, 0.7998, 0.8963, 0.9935, 0.4788, 0.9022, 0.6688, 0.9022, 0.6688, 0.9428, 0.4788, 0.9428, 0.4788, 0.8608, 0.6688, 0.8608, 0.6688, 0.9022, 0.4788, 0.9022, 0.4788, 0.8201, 0.6688, 0.8201, 0.6688, 0.8608, 0.4788, 0.8608, 0.4788, 0.7818, 0.6688, 0.7818, 0.6688, 0.8201, 0.4788, 0.8201, 0.4788, 0.7474, 0.6688, 0.7474, 0.6688, 0.7818, 0.4788, 0.7818, 0.8588, 0.4499, 0.6688, 0.4499, 0.6688, 0.4207, 0.8588, 0.4207, 0.8588, 0.4844, 0.6688, 0.4844, 0.6688, 0.4499, 0.8588, 0.4499, 0.8588, 0.5227, 0.6688, 0.5227, 0.6688, 0.4844, 0.8588, 0.4844, 0.9457, 0.1184, 0.8914, 0.1184, 0.8914, 0.07398, 0.9457, 0.07398, 0.9457, 0.07398, 0.8914, 0.07398, 0.8914, 0.034, 0.9457, 0.034, 0.9457, 0.034, 0.8914, 0.034, 0.8914, 2.988e-08, 0.9457, 0.0, 1.0, 0.2268, 0.9457, 0.2268, 0.9457, 0.1868, 1.0, 0.1868, 1.0, 0.1868, 0.9457, 0.1868, 0.9457, 0.1424, 1.0, 0.1424, 1.0, 0.1424, 0.9457, 0.1424, 0.9457, 0.09524, 1.0, 0.09524, 1.0, 0.09524, 0.9457, 0.09524, 0.9457, 0.04716, 1.0, 0.04716, 1.0, 0.04716, 0.9457, 0.04716, 0.9457, 2.241e-08, 1.0, 0.0, 0.9457, 0.2268, 1.0, 0.2268, 1.0, 0.2712, 0.9457, 0.2712, 0.9457, 0.2712, 1.0, 0.2712, 1.0, 0.3112, 0.9457, 0.3112, 0.9457, 0.3112, 1.0, 0.3112, 1.0, 0.3452, 0.9457, 0.3452, 0.9131, 0.7998, 0.8588, 0.7998, 0.8588, 0.7658, 0.9131, 0.7658, 0.9131, 0.7658, 0.8588, 0.7658, 0.8588, 0.7259, 0.9131, 0.7259, 0.9131, 0.7259, 0.8588, 0.7259, 0.8588, 0.6814, 0.9131, 0.6814, 0.9131, 0.6814, 0.8588, 0.6814, 0.8588, 0.6343, 0.9131, 0.6343, 0.9131, 0.6343, 0.8588, 0.6343, 0.8588, 0.5862, 0.9131, 0.5862, 0.9131, 0.5862, 0.8588, 0.5862, 0.8588, 0.5391, 0.9131, 0.5391, 0.9131, 0.5391, 0.8588, 0.5391, 0.8588, 0.4946, 0.9131, 0.4946, 0.9131, 0.4946, 0.8588, 0.4946, 0.8588, 0.4547, 0.9131, 0.4547, 0.9131, 0.4547, 0.8588, 0.4547, 0.8588, 0.4207, 0.9131, 0.4207, 0.9674, 0.7319, 0.9131, 0.7319, 0.9131, 0.6919, 0.9674, 0.6919, 0.9674, 0.6919, 0.9131, 0.6919, 0.9131, 0.6474, 0.9674, 0.6474, 0.9674, 0.6474, 0.9131, 0.6474, 0.9131, 0.6003, 0.9674, 0.6003, 0.9674, 0.6003, 0.9131, 0.6003, 0.9131, 0.5522, 0.9674, 0.5522, 0.9674, 0.5522, 0.9131, 0.5522, 0.9131, 0.5051, 0.9674, 0.5051, 0.9674, 0.5051, 0.9131, 0.5051, 0.9131, 0.4606, 0.9674, 0.4606, 0.9674, 0.4606, 0.9131, 0.4606, 0.9131, 0.4207, 0.9674, 0.4207, 0.9457, 0.3452, 0.8914, 0.3452, 0.8914, 0.3052, 0.9457, 0.3052, 0.9457, 0.3052, 0.8914, 0.3052, 0.8914, 0.2608, 0.9457, 0.2608, 0.9457, 0.2608, 0.8914, 0.2608, 0.8914, 0.2136, 0.9457, 0.2136, 0.9457, 0.1656, 0.8914, 0.1656, 0.8914, 0.1184, 0.9457, 0.1184, 0.9457, 0.2136, 0.8914, 0.2136, 0.8914, 0.1656, 0.9457, 0.1656, 0.07918, 0.5982, 0.0566, 0.6326, 0.02725, 0.6167, 0.05345, 0.5767, 0.0566, 0.6326, 0.04105, 0.6709, 0.009201, 0.6611, 0.02725, 0.6167, 0.4457, 0.2648, 0.4457, 0.2234, 0.4788, 0.2201, 0.4788, 0.2681, 0.1079, 0.8956, 0.1417, 0.9187, 0.126, 0.9486, 0.0868, 0.9219, 0.2191, 0.03377, 0.1792, 0.04185, 0.1696, 0.00938, 0.2158, 1.494e-08, 0.04105, 0.6709, 0.03312, 0.7116, 1.466e-08, 0.7082, 0.009201, 0.6611, 0.07918, 0.8664, 0.1079, 0.8956, 0.0868, 0.9219, 0.05345, 0.8879, 0.04105, 0.3054, 0.0566, 0.3437, 0.02725, 0.3597, 0.009201, 0.3153, 0.03312, 0.7116, 0.03312, 0.753, 0.0, 0.7563, 1.466e-08, 0.7082, 0.1417, 0.9187, 0.1792, 0.9345, 0.1696, 0.967, 0.126, 0.9486, 0.03312, 0.753, 0.04105, 0.7936, 0.009201, 0.8035, 0.0, 0.7563, 0.4457, 0.2234, 0.4378, 0.1827, 0.4696, 0.1729, 0.4788, 0.2201, 0.1792, 0.9345, 0.2191, 0.9426, 0.2158, 0.9764, 0.1696, 0.967, 0.1792, 0.04185, 0.1417, 0.0577, 0.126, 0.02778, 0.1696, 0.00938, 0.04105, 0.7936, 0.0566, 0.8319, 0.02725, 0.8479, 0.009201, 0.8035, 0.2597, 0.4544, 0.2996, 0.4463, 0.3093, 0.4788, 0.263, 0.4882, 0.2191, 0.9426, 0.2597, 0.9426, 0.263, 0.9764, 0.2158, 0.9764, 0.0566, 0.3437, 0.07918, 0.3782, 0.05345, 0.3997, 0.02725, 0.3597, 0.0566, 0.8319, 0.07918, 0.8664, 0.05345, 0.8879, 0.02725, 0.8479, 0.2597, 0.9426, 0.2996, 0.9345, 0.3093, 0.967, 0.263, 0.9764, 0.4378, 0.1827, 0.4222, 0.1445, 0.4516, 0.1285, 0.4696, 0.1729, 0.2996, 0.9345, 0.3371, 0.9187, 0.3528, 0.9486, 0.3093, 0.967, 0.1417, 0.0577, 0.1079, 0.08072, 0.0868, 0.05449, 0.126, 0.02778, 0.3371, 0.9187, 0.3709, 0.8956, 0.392, 0.9219, 0.3528, 0.9486, 0.07918, 0.3782, 0.1079, 0.4075, 0.0868, 0.4337, 0.05345, 0.3997, 0.2996, 0.4463, 0.3371, 0.4305, 0.3528, 0.4604, 0.3093, 0.4788, 0.3709, 0.8956, 0.3997, 0.8664, 0.4254, 0.8879, 0.392, 0.9219, 0.4222, 0.1445, 0.3997, 0.11, 0.4254, 0.08849, 0.4516, 0.1285, 0.3997, 0.8664, 0.4222, 0.8319, 0.4516, 0.8479, 0.4254, 0.8879, 0.1079, 0.08072, 0.07918, 0.11, 0.05345, 0.08849, 0.0868, 0.05449, 0.4222, 0.8319, 0.4378, 0.7936, 0.4696, 0.8035, 0.4516, 0.8479, 0.1079, 0.4075, 0.1417, 0.4305, 0.126, 0.4604, 0.0868, 0.4337, 0.4788, 0.231, 0.4788, 0.1896, 0.4868, 0.149, 0.5023, 0.1107, 0.5249, 0.07625, 0.5536, 0.04696, 0.5874, 0.02394, 0.625, 0.008083, 0.6648, 2.988e-08, 0.7055, 0.0, 0.7453, 0.008083, 0.7829, 0.02394, 0.8166, 0.04695, 0.8454, 0.07625, 0.868, 0.1107, 0.8835, 0.149, 0.8914, 0.1896, 0.8914, 0.231, 0.8835, 0.2717, 0.868, 0.31, 0.8454, 0.3444, 0.8166, 0.3737, 0.7829, 0.3967, 0.7453, 0.4126, 0.7055, 0.4207, 0.6648, 0.4207, 0.625, 0.4126, 0.5874, 0.3967, 0.5536, 0.3737, 0.5249, 0.3444, 0.5023, 0.31, 0.4868, 0.2717, 0.9751, 0.4934, 0.9751, 0.4551, 0.9829, 0.4551, 0.9829, 0.4934, 0.9907, 0.6047, 0.9907, 0.6454, 0.9829, 0.6454, 0.9829, 0.6047, 0.9674, 0.5633, 0.9674, 0.5227, 0.9751, 0.5227, 0.9751, 0.5633, 0.9674, 0.8046, 0.9674, 0.8452, 0.9596, 0.8452, 0.9596, 0.8046, 0.9751, 0.6888, 0.9751, 0.6544, 0.9829, 0.6544, 0.9829, 0.6888, 0.9907, 0.4207, 0.9907, 0.4499, 0.9829, 0.4499, 0.9829, 0.4207, 0.9674, 0.9656, 0.9674, 1.0, 0.9596, 1.0, 0.9596, 0.9656, 0.9751, 0.534, 0.9751, 0.4934, 0.9829, 0.4934, 0.9829, 0.534, 0.9907, 0.5633, 0.9907, 0.6047, 0.9829, 0.6047, 0.9829, 0.5633, 0.9674, 0.6454, 0.9674, 0.6047, 0.9751, 0.6047, 0.9751, 0.6454, 0.9674, 0.6047, 0.9674, 0.5633, 0.9751, 0.5633, 0.9751, 0.6047, 0.9674, 0.7663, 0.9674, 0.8046, 0.9596, 0.8046, 0.9596, 0.7663, 0.9751, 0.7181, 0.9751, 0.6888, 0.9829, 0.6888, 0.9829, 0.7181, 0.9674, 0.4499, 0.9674, 0.4207, 0.9751, 0.4207, 0.9751, 0.4499, 0.9674, 0.9273, 0.9674, 0.9656, 0.9596, 0.9656, 0.9596, 0.9273, 0.9751, 0.5754, 0.9751, 0.534, 0.9829, 0.534, 0.9829, 0.5754, 0.9907, 0.5227, 0.9907, 0.5633, 0.9829, 0.5633, 0.9829, 0.5227, 0.9674, 0.6836, 0.9674, 0.6454, 0.9751, 0.6454, 0.9751, 0.6836, 0.9674, 0.7319, 0.9674, 0.7663, 0.9596, 0.7663, 0.9596, 0.7319, 0.9907, 0.6836, 0.9907, 0.7181, 0.9829, 0.7181, 0.9829, 0.6836, 0.9674, 0.4844, 0.9674, 0.4499, 0.9751, 0.4499, 0.9751, 0.4844, 0.9674, 0.8866, 0.9674, 0.9273, 0.9596, 0.9273, 0.9596, 0.8866, 0.9751, 0.6161, 0.9751, 0.5754, 0.9829, 0.5754, 0.9829, 0.6161, 0.9907, 0.4844, 0.9907, 0.5227, 0.9829, 0.5227, 0.9829, 0.4844, 0.9674, 0.7181, 0.9674, 0.6836, 0.9751, 0.6836, 0.9751, 0.7181, 0.9751, 0.4551, 0.9751, 0.4207, 0.9829, 0.4207, 0.9829, 0.4551, 0.9907, 0.6454, 0.9907, 0.6836, 0.9829, 0.6836, 0.9829, 0.6454, 0.9674, 0.5227, 0.9674, 0.4844, 0.9751, 0.4844, 0.9751, 0.5227, 0.9674, 0.8452, 0.9674, 0.8866, 0.9596, 0.8866, 0.9596, 0.8452, 0.9751, 0.6544, 0.9751, 0.6161, 0.9829, 0.6161, 0.9829, 0.6544, 0.9907, 0.4499, 0.9907, 0.4844, 0.9829, 0.4844, 0.9829, 0.4499])
me_cylinder.materials.append(mat_gas_can_spout)
me_cylinder.use_remesh_preserve_volume = False
me_cylinder.use_remesh_preserve_attributes = False
me_cylinder.use_mirror_vertex_groups = False
me_cylinder.update()

# ---- objects
ob_body = bpy.data.objects.new('body', me_cube)
ob_spout = bpy.data.objects.new('spout', me_cylinder)
ob_lamp_001 = bpy.data.objects.new('Lamp.001', light_lamp_001)
ob_lamp = bpy.data.objects.new('Lamp', light_lamp)
ob_camera = bpy.data.objects.new('Camera', cam_camera)

# ---- transforms, parenting, visibility, modifiers, constraints
ob_body.location = (0.00993, -0.0109, 0.6032)
ob_body.scale = (0.75, 0.75, 0.75)
ob_body.lock_rotations_4d = False
ob_body.empty_display_type = 'ARROWS'
ob_body.lineart.crease_threshold = 0.0
_m = ob_body.modifiers.new('Subsurf', 'SUBSURF')
_m.uv_smooth = 'PRESERVE_CORNERS'
_m.quality = 2
_m.levels = 2
_m.show_only_control_edges = False
_m = ob_body.modifiers.new('EdgeSplit', 'EDGE_SPLIT')
ob_spout.location = (-0.3922, -0.0109, 1.189)
ob_spout.rotation_euler = (0.0, -0.2071, 0.0)
ob_spout.scale = (0.75, 0.75, 0.75)
ob_spout.lineart.crease_threshold = 0.0
_m = ob_spout.modifiers.new('EdgeSplit', 'EDGE_SPLIT')
ob_lamp_001.location = (-1.176, 1.835, 5.031)
ob_lamp_001.rotation_euler = (0.6503, 0.05522, 1.866)
ob_lamp_001.scale = (0.75, 0.75, 0.75)
ob_lamp_001.lock_rotations_4d = False
ob_lamp_001.empty_display_type = 'ARROWS'
ob_lamp_001.color = (0.0, 0.0, 0.0, 0.0)
ob_lamp_001.lineart.crease_threshold = 0.0
ob_lamp.location = (-2.808, -3.045, 5.031)
ob_lamp.rotation_euler = (0.6503, 0.05522, 1.866)
ob_lamp.scale = (0.75, 0.75, 0.75)
ob_lamp.lock_rotations_4d = False
ob_lamp.empty_display_type = 'ARROWS'
ob_lamp.color = (0.0, 0.0, 0.0, 0.0)
ob_lamp.lineart.crease_threshold = 0.0
ob_camera.location = (-1.065, -2.276, 2.904)
ob_camera.rotation_euler = (0.8573, 0.009406, -0.4822)
ob_camera.scale = (0.75, 0.75, 0.75)
ob_camera.lock_rotations_4d = False
ob_camera.empty_display_type = 'ARROWS'
ob_camera.color = (0.0, 0.0, 0.0, 0.0)
ob_camera.display_type = 'WIRE'
ob_camera.lineart.crease_threshold = 0.0

# ---- collection membership
col_collection_1.objects.link(ob_body)
col_collection_2.objects.link(ob_spout)
col_collection_20.objects.link(ob_lamp_001)
col_collection_20.objects.link(ob_lamp)
col_collection_20.objects.link(ob_camera)

# ---- scene / render settings (as saved in the file)
scene.camera = ob_camera
scene.frame_start = 1; scene.frame_end = 250; scene.frame_set(1)
scene.render.engine = 'BLENDER_EEVEE_NEXT'
scene.render.resolution_percentage = 50
scene.render.dither_intensity = 0.0
scene.cycles.use_denoising = False
scene.cycles.samples = 10
scene.cycles.sampling_pattern = 'TABULATED_SOBOL'
scene.cycles.light_sampling_threshold = 0.0
scene.cycles.use_adaptive_sampling = False
scene.cycles.use_light_tree = False
scene.cycles.blur_glossy = 0.0
scene.cycles.pixel_filter_type = 'GAUSSIAN'
scene.cycles.sample_clamp_indirect = 0.0
scene.view_settings.view_transform = 'Standard'
bpy.context.view_layer.update()
